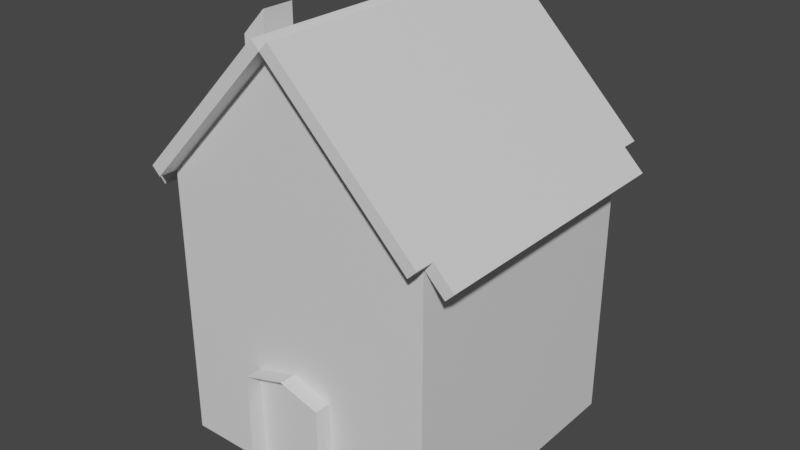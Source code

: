 # Source: building.blend  (saved by Blender 3.1.7; exported with 4.5.12 LTS)
import bpy
from mathutils import Matrix  # noqa: F401  (used for matrix-valued properties, if any)

bpy.ops.wm.read_factory_settings(use_empty=True)
scene = bpy.context.scene
scene.name = 'Scene'

# ---- collections
col_collection = bpy.data.collections.new('Collection'); scene.collection.children.link(col_collection)

# ---- materials (node trees are filled in below, after node groups)
mat_material = bpy.data.materials.new('Material')
mat_material.alpha_threshold = 0.0
mat_material.use_transparent_shadow = False
mat_material.line_color = (0.0, 0.0, 0.0, 1.0)

# ---- material node trees
mat_material.use_nodes = True; mat_material.node_tree.nodes.clear()
_N = mat_material.node_tree.nodes; _L = mat_material.node_tree.links
n0 = _N.new('ShaderNodeOutputMaterial'); n0.name = 'Material Output'; n0.location = (300, 300)
n1 = _N.new('ShaderNodeBsdfPrincipled'); n1.name = 'Principled BSDF'; n1.location = (10, 300)
n1.distribution = 'GGX'
n1.subsurface_method = 'RANDOM_WALK_SKIN'
n1.inputs[2].default_value = 0.4
n1.inputs[3].default_value = 1.45
n1.inputs[27].default_value = (0.0, 0.0, 0.0, 1.0)
n1.inputs[28].default_value = 1.0
_L.new(n1.outputs[0], n0.inputs[0])
n0.is_active_output = True

# ---- world
world_world = bpy.data.worlds.new('World'); scene.world = world_world
world_world.use_nodes = True; world_world.node_tree.nodes.clear()
_N = world_world.node_tree.nodes; _L = world_world.node_tree.links
n0 = _N.new('ShaderNodeOutputWorld'); n0.name = 'World Output'; n0.location = (300, 300)
n1 = _N.new('ShaderNodeBackground'); n1.name = 'Background'; n1.location = (10, 300)
n1.inputs[0].default_value = (0.05088, 0.05088, 0.05088, 1.0)
_L.new(n1.outputs[0], n0.inputs[0])
n0.is_active_output = True
world_world.color = (0.05088, 0.05088, 0.05088)
world_world.use_sun_shadow = False
world_world.sun_shadow_jitter_overblur = 0.0

# ---- meshes
me_cube = bpy.data.meshes.new('Cube')
me_cube.from_pydata([(1.009, 1.0, 2.096), (1.009, 1.0, 0.09647), (1.009, -1.0, 2.096), (1.009, -1.0, 0.09647), (-0.9908, 1.0, 2.096), (-0.9908, 1.0, 0.09647), (-0.9908, -1.0, 2.096), (-0.9908, -1.0, 0.09647), (-0.01835, 1.0, 0.09647), (-0.01835, -1.0, 3.114), (-0.01835, -1.0, 0.09647), (-0.01835, 1.0, 3.114), (-0.07916, -1.0, 3.172), (-1.052, -1.0, 2.155), (-1.052, 1.0, 2.155), (-0.07916, 1.0, 3.172), (1.071, 1.0, 2.159), (1.071, -1.0, 2.159), (0.04357, 1.0, 3.177), (0.04357, -1.0, 3.177), (1.155, 1.0, 1.952), (1.155, -1.0, 1.952), (1.217, 1.0, 2.015), (1.217, -1.0, 2.015), (-1.123, -1.0, 1.958), (-1.123, 1.0, 1.958), (-1.184, -1.0, 2.016), (-1.184, 1.0, 2.016), (-0.01835, 1.127, 3.114), (1.009, 1.127, 2.096), (-0.9908, 1.127, 2.096), (-1.052, 1.127, 2.155), (-0.07916, 1.127, 3.172), (0.04357, 1.127, 3.177), (1.071, 1.127, 2.159), (-0.01835, -1.137, 3.114), (-0.9908, -1.137, 2.096), (1.009, -1.137, 2.096), (-0.07916, -1.137, 3.172), (-1.052, -1.137, 2.155), (1.071, -1.137, 2.159), (0.04357, -1.137, 3.177), (-0.9908, -0.5033, 0.09647), (1.009, -0.5033, 2.096), (-0.9908, -0.5033, 2.096), (1.009, -0.5033, 0.09647), (-0.01835, -0.5033, 0.09647), (-0.01835, -0.5033, 3.114), (-1.052, -0.5033, 2.155), (-0.07916, -0.5033, 3.172), (1.071, -0.5033, 2.159), (0.04357, -0.5033, 3.177), (1.155, -0.5033, 1.952), (1.217, -0.5033, 2.015), (-1.123, -0.5033, 1.958), (-1.184, -0.5033, 2.016), (-0.9908, -0.7382, 0.09647), (1.009, -0.7382, 2.096), (-0.01835, -0.7382, 0.09647), (-0.01835, -0.7382, 3.114), (-0.07916, -0.7382, 3.172), (1.071, -0.7382, 2.159), (0.04357, -0.7382, 3.177), (1.155, -0.7382, 1.952), (1.217, -0.7382, 2.015), (-0.9908, -0.7382, 2.096), (1.009, -0.7382, 0.09647), (-1.052, -0.7382, 2.155), (-1.123, -0.7382, 1.958), (-1.184, -0.7382, 2.016), (-0.5046, 1.0, 0.09647), (-0.5046, -1.0, 2.605), (-0.5046, -1.0, 0.09647), (-0.5046, 1.0, 2.605), (-0.5654, -1.0, 2.663), (-0.5654, 1.0, 2.663), (-0.5046, 1.127, 2.605), (-0.5654, 1.127, 2.663), (-0.5046, -1.137, 2.605), (-0.5654, -1.137, 2.663), (-0.5654, -0.5033, 2.663), (-0.5046, -0.5033, 0.09647), (-0.5654, -0.7382, 2.663), (-0.5046, -0.7382, 0.09647), (-0.3337, -1.0, 0.09647), (-0.3337, 1.0, 2.784), (-0.3945, 1.0, 2.842), (-0.3337, 1.127, 2.784), (-0.3945, 1.127, 2.842), (-0.3945, -0.5033, 2.842), (-0.3945, -0.7382, 2.842), (-0.3337, 1.0, 0.09647), (-0.3337, -1.0, 2.784), (-0.3945, -1.0, 2.842), (-0.3337, -1.137, 2.784), (-0.3945, -1.137, 2.842), (-0.3337, -0.5033, 0.09647), (-0.3337, -0.7382, 0.09647), (-0.5654, -0.5033, 3.007), (-0.5654, -0.7382, 3.007), (-0.3945, -0.5033, 3.186), (-0.3945, -0.7382, 3.186), (-0.5449, -0.5315, 2.988), (-0.5449, -0.71, 2.988), (-0.415, -0.5315, 3.124), (-0.415, -0.71, 3.124), (1.009, 1.0, 0.6722), (-0.9908, -1.0, 0.6722), (1.009, -1.0, 0.6722), (-0.9908, 1.0, 0.6722), (-0.01835, 1.0, 0.9652), (-0.01835, -1.0, 0.9652), (1.009, -0.5033, 0.6722), (-0.9908, -0.5033, 0.6722), (-0.9908, -0.7382, 0.6722), (1.009, -0.7382, 0.6722), (-0.5046, 1.0, 0.8187), (-0.5046, -1.0, 0.8187), (-0.3337, -1.0, 0.8702), (-0.3337, 1.0, 0.8702), (0.2787, -1.0, 0.09647), (0.2787, 1.0, 2.82), (0.2787, 1.0, 0.09647), (0.2787, -1.0, 2.82), (0.3406, 1.0, 2.882), (0.3406, -1.0, 2.882), (0.2787, 1.127, 2.82), (0.3406, 1.127, 2.882), (0.2787, -1.137, 2.82), (0.3406, -1.137, 2.882), (0.3406, -0.5033, 2.882), (0.2787, -0.5033, 0.09647), (0.3406, -0.7382, 2.882), (0.2787, -0.7382, 0.09647), (0.2787, -1.0, 0.8805), (0.2787, 1.0, 0.8805), (-0.3337, -1.12, 0.09647), (-0.01835, -1.12, 0.9652), (-0.3337, -1.12, 0.8702), (0.2787, -1.12, 0.09647), (0.2787, -1.12, 0.8805)], [], [(47, 11, 15, 49), (117, 71, 6, 107), (113, 44, 4, 109), (133, 66, 3, 120), (115, 57, 2, 108), (135, 121, 0, 106), (119, 85, 11, 110), (97, 58, 10, 84), (134, 123, 9, 111), (121, 11, 28, 126), (82, 67, 13, 74), (92, 9, 35, 94), (11, 18, 33, 28), (48, 14, 27, 55), (132, 62, 19, 125), (59, 9, 19, 62), (125, 19, 41, 129), (61, 17, 23, 64), (52, 20, 22, 53), (17, 2, 21, 23), (0, 16, 22, 20), (43, 0, 20, 52), (68, 24, 26, 69), (6, 13, 26, 24), (65, 6, 24, 68), (14, 4, 25, 27), (126, 28, 33, 127), (76, 30, 31, 77), (73, 4, 30, 76), (15, 11, 28, 32), (16, 0, 29, 34), (86, 15, 32, 88), (124, 16, 34, 127), (4, 14, 31, 30), (94, 35, 38, 95), (128, 37, 40, 129), (13, 6, 36, 39), (2, 17, 40, 37), (123, 2, 37, 128), (74, 13, 39, 79), (9, 12, 38, 35), (19, 9, 35, 41), (4, 44, 54, 25), (25, 54, 55, 27), (57, 43, 52, 63), (63, 52, 53, 64), (16, 50, 53, 22), (11, 47, 51, 18), (124, 18, 51, 130), (67, 48, 55, 69), (75, 14, 48, 80), (91, 8, 46, 96), (106, 0, 43, 112), (122, 1, 45, 131), (114, 65, 44, 113), (59, 47, 49, 60), (9, 59, 60, 12), (107, 6, 65, 114), (13, 67, 69, 26), (21, 63, 64, 23), (2, 57, 63, 21), (44, 65, 68, 54), (54, 68, 69, 55), (50, 61, 64, 53), (47, 59, 62, 51), (130, 51, 62, 132), (80, 48, 67, 82), (96, 46, 58, 97), (112, 43, 57, 115), (131, 45, 66, 133), (42, 81, 83, 56), (82, 90, 101, 99), (5, 70, 81, 42), (86, 75, 80, 89), (93, 74, 79, 95), (36, 78, 79, 39), (14, 75, 77, 31), (85, 73, 76, 87), (87, 76, 77, 88), (6, 71, 78, 36), (90, 82, 74, 93), (56, 83, 72, 7), (109, 4, 73, 116), (118, 92, 71, 117), (111, 9, 92, 118), (60, 90, 93, 12), (28, 87, 88, 32), (11, 85, 87, 28), (12, 93, 95, 38), (15, 86, 89, 49), (49, 89, 90, 60), (81, 96, 97, 83), (70, 91, 96, 81), (78, 94, 95, 79), (75, 86, 88, 77), (71, 92, 94, 78), (83, 97, 84, 72), (116, 73, 85, 119), (99, 101, 105, 103), (80, 82, 99, 98), (90, 89, 100, 101), (89, 80, 98, 100), (104, 102, 103, 105), (98, 99, 103, 102), (101, 100, 104, 105), (100, 98, 102, 104), (70, 116, 119, 91), (10, 111, 118, 84), (84, 118, 117, 72), (5, 109, 116, 70), (45, 112, 115, 66), (7, 107, 114, 56), (56, 114, 113, 42), (1, 106, 112, 45), (120, 134, 111, 10), (91, 119, 110, 8), (122, 135, 106, 1), (66, 115, 108, 3), (42, 113, 109, 5), (72, 117, 107, 7), (8, 110, 135, 122), (3, 108, 134, 120), (46, 131, 133, 58), (50, 130, 132, 61), (8, 122, 131, 46), (16, 124, 130, 50), (9, 123, 128, 35), (35, 128, 129, 41), (18, 124, 127, 33), (29, 126, 127, 34), (17, 125, 129, 40), (61, 132, 125, 17), (0, 121, 126, 29), (108, 2, 123, 134), (110, 11, 121, 135), (58, 133, 120, 10), (111, 134, 140, 137), (118, 84, 136, 138), (120, 134, 140, 139), (118, 111, 137, 138)])
_uv = me_cube.uv_layers.new(name='UVMap')
_uv.uv.foreach_set('vector', [0.7534, 0.6879, 0.7534, 0.5, 0.7534, 0.5, 0.7534, 0.6879, 0.447, 0.9392, 0.625, 0.9392, 0.625, 1.0, 0.447, 1.0, 0.447, 0.06209, 0.625, 0.06209, 0.625, 0.25, 0.447, 0.25, 0.2837, 0.7173, 0.375, 0.7173, 0.375, 0.75, 0.2837, 0.75, 0.447, 0.7173, 0.625, 0.7173, 0.625, 0.75, 0.447, 0.75, 0.447, 0.4087, 0.625, 0.4087, 0.625, 0.5, 0.447, 0.5, 0.447, 0.3321, 0.625, 0.3321, 0.625, 0.3716, 0.447, 0.3716, 0.2071, 0.7173, 0.2466, 0.7173, 0.2466, 0.75, 0.2071, 0.75, 0.447, 0.8413, 0.625, 0.8413, 0.625, 0.8784, 0.447, 0.8784, 0.625, 0.4087, 0.625, 0.3716, 0.625, 0.3716, 0.625, 0.4087, 0.8142, 0.7173, 0.875, 0.7173, 0.875, 0.75, 0.8142, 0.75, 0.625, 0.9179, 0.625, 0.8784, 0.625, 0.8784, 0.625, 0.9179, 0.7534, 0.5, 0.7534, 0.5, 0.7534, 0.5, 0.7534, 0.5, 0.875, 0.6879, 0.875, 0.5, 0.875, 0.5, 0.875, 0.6879, 0.7163, 0.7173, 0.7534, 0.7173, 0.7534, 0.75, 0.7163, 0.75, 0.7534, 0.7173, 0.7534, 0.75, 0.7534, 0.75, 0.7534, 0.7173, 0.7163, 0.75, 0.7534, 0.75, 0.7534, 0.75, 0.7163, 0.75, 0.625, 0.7173, 0.625, 0.75, 0.625, 0.75, 0.625, 0.7173, 0.625, 0.6879, 0.625, 0.5, 0.625, 0.5, 0.625, 0.6879, 0.625, 0.75, 0.625, 0.75, 0.625, 0.75, 0.625, 0.75, 0.625, 0.5, 0.625, 0.5, 0.625, 0.5, 0.625, 0.5, 0.625, 0.6879, 0.625, 0.5, 0.625, 0.5, 0.625, 0.6879, 0.625, 0.03273, 0.625, 0.0, 0.625, 0.0, 0.625, 0.03273, 0.625, 1.0, 0.625, 1.0, 0.625, 1.0, 0.625, 1.0, 0.625, 0.03273, 0.625, 0.0, 0.625, 0.0, 0.625, 0.03273, 0.625, 0.25, 0.625, 0.25, 0.625, 0.25, 0.625, 0.25, 0.625, 0.4087, 0.625, 0.3716, 0.625, 0.3716, 0.625, 0.4087, 0.625, 0.3108, 0.625, 0.25, 0.625, 0.25, 0.625, 0.3108, 0.625, 0.3108, 0.625, 0.25, 0.625, 0.25, 0.625, 0.3108, 0.7534, 0.5, 0.7534, 0.5, 0.7534, 0.5, 0.7534, 0.5, 0.625, 0.5, 0.625, 0.5, 0.625, 0.5, 0.625, 0.5, 0.7929, 0.5, 0.7534, 0.5, 0.7534, 0.5, 0.7929, 0.5, 0.7163, 0.5, 0.625, 0.5, 0.625, 0.5, 0.7163, 0.5, 0.625, 0.25, 0.625, 0.25, 0.625, 0.25, 0.625, 0.25, 0.625, 0.9179, 0.625, 0.8784, 0.625, 0.8784, 0.625, 0.9179, 0.625, 0.8413, 0.625, 0.75, 0.625, 0.75, 0.625, 0.8413, 0.625, 1.0, 0.625, 1.0, 0.625, 1.0, 0.625, 1.0, 0.625, 0.75, 0.625, 0.75, 0.625, 0.75, 0.625, 0.75, 0.625, 0.8413, 0.625, 0.75, 0.625, 0.75, 0.625, 0.8413, 0.8142, 0.75, 0.875, 0.75, 0.875, 0.75, 0.8142, 0.75, 0.7534, 0.75, 0.7534, 0.75, 0.7534, 0.75, 0.7534, 0.75, 0.7534, 0.75, 0.7534, 0.75, 0.7534, 0.75, 0.7534, 0.75, 0.625, 0.25, 0.625, 0.06209, 0.625, 0.06209, 0.625, 0.25, 0.625, 0.25, 0.625, 0.06209, 0.625, 0.06209, 0.625, 0.25, 0.625, 0.7173, 0.625, 0.6879, 0.625, 0.6879, 0.625, 0.7173, 0.625, 0.7173, 0.625, 0.6879, 0.625, 0.6879, 0.625, 0.7173, 0.625, 0.5, 0.625, 0.6879, 0.625, 0.6879, 0.625, 0.5, 0.7534, 0.5, 0.7534, 0.6879, 0.7534, 0.6879, 0.7534, 0.5, 0.7163, 0.5, 0.7534, 0.5, 0.7534, 0.6879, 0.7163, 0.6879, 0.875, 0.7173, 0.875, 0.6879, 0.875, 0.6879, 0.875, 0.7173, 0.8142, 0.5, 0.875, 0.5, 0.875, 0.6879, 0.8142, 0.6879, 0.2071, 0.5, 0.2466, 0.5, 0.2466, 0.6879, 0.2071, 0.6879, 0.447, 0.5, 0.625, 0.5, 0.625, 0.6879, 0.447, 0.6879, 0.2837, 0.5, 0.375, 0.5, 0.375, 0.6879, 0.2837, 0.6879, 0.447, 0.03273, 0.625, 0.03273, 0.625, 0.06209, 0.447, 0.06209, 0.7534, 0.7173, 0.7534, 0.6879, 0.7534, 0.6879, 0.7534, 0.7173, 0.7534, 0.75, 0.7534, 0.7173, 0.7534, 0.7173, 0.7534, 0.75, 0.447, 0.0, 0.625, 0.0, 0.625, 0.03273, 0.447, 0.03273, 0.875, 0.75, 0.875, 0.7173, 0.875, 0.7173, 0.875, 0.75, 0.625, 0.75, 0.625, 0.7173, 0.625, 0.7173, 0.625, 0.75, 0.625, 0.75, 0.625, 0.7173, 0.625, 0.7173, 0.625, 0.75, 0.625, 0.06209, 0.625, 0.03273, 0.625, 0.03273, 0.625, 0.06209, 0.625, 0.06209, 0.625, 0.03273, 0.625, 0.03273, 0.625, 0.06209, 0.625, 0.6879, 0.625, 0.7173, 0.625, 0.7173, 0.625, 0.6879, 0.7534, 0.6879, 0.7534, 0.7173, 0.7534, 0.7173, 0.7534, 0.6879, 0.7163, 0.6879, 0.7534, 0.6879, 0.7534, 0.7173, 0.7163, 0.7173, 0.8142, 0.6879, 0.875, 0.6879, 0.875, 0.7173, 0.8142, 0.7173, 0.2071, 0.6879, 0.2466, 0.6879, 0.2466, 0.7173, 0.2071, 0.7173, 0.447, 0.6879, 0.625, 0.6879, 0.625, 0.7173, 0.447, 0.7173, 0.2837, 0.6879, 0.375, 0.6879, 0.375, 0.7173, 0.2837, 0.7173, 0.125, 0.6879, 0.1858, 0.6879, 0.1858, 0.7173, 0.125, 0.7173, 0.8142, 0.7173, 0.7929, 0.7173, 0.7929, 0.7173, 0.8142, 0.7173, 0.125, 0.5, 0.1858, 0.5, 0.1858, 0.6879, 0.125, 0.6879, 0.7929, 0.5, 0.8142, 0.5, 0.8142, 0.6879, 0.7929, 0.6879, 0.7929, 0.75, 0.8142, 0.75, 0.8142, 0.75, 0.7929, 0.75, 0.625, 1.0, 0.625, 0.9392, 0.625, 0.9392, 0.625, 1.0, 0.875, 0.5, 0.8142, 0.5, 0.8142, 0.5, 0.875, 0.5, 0.625, 0.3321, 0.625, 0.3108, 0.625, 0.3108, 0.625, 0.3321, 0.625, 0.3321, 0.625, 0.3108, 0.625, 0.3108, 0.625, 0.3321, 0.625, 1.0, 0.625, 0.9392, 0.625, 0.9392, 0.625, 1.0, 0.7929, 0.7173, 0.8142, 0.7173, 0.8142, 0.75, 0.7929, 0.75, 0.125, 0.7173, 0.1858, 0.7173, 0.1858, 0.75, 0.125, 0.75, 0.447, 0.25, 0.625, 0.25, 0.625, 0.3108, 0.447, 0.3108, 0.447, 0.9179, 0.625, 0.9179, 0.625, 0.9392, 0.447, 0.9392, 0.447, 0.8784, 0.625, 0.8784, 0.625, 0.9179, 0.447, 0.9179, 0.7534, 0.7173, 0.7929, 0.7173, 0.7929, 0.75, 0.7534, 0.75, 0.625, 0.3716, 0.625, 0.3321, 0.625, 0.3321, 0.625, 0.3716, 0.625, 0.3716, 0.625, 0.3321, 0.625, 0.3321, 0.625, 0.3716, 0.7534, 0.75, 0.7929, 0.75, 0.7929, 0.75, 0.7534, 0.75, 0.7534, 0.5, 0.7929, 0.5, 0.7929, 0.6879, 0.7534, 0.6879, 0.7534, 0.6879, 0.7929, 0.6879, 0.7929, 0.7173, 0.7534, 0.7173, 0.1858, 0.6879, 0.2071, 0.6879, 0.2071, 0.7173, 0.1858, 0.7173, 0.1858, 0.5, 0.2071, 0.5, 0.2071, 0.6879, 0.1858, 0.6879, 0.625, 0.9392, 0.625, 0.9179, 0.625, 0.9179, 0.625, 0.9392, 0.8142, 0.5, 0.7929, 0.5, 0.7929, 0.5, 0.8142, 0.5, 0.625, 0.9392, 0.625, 0.9179, 0.625, 0.9179, 0.625, 0.9392, 0.1858, 0.7173, 0.2071, 0.7173, 0.2071, 0.75, 0.1858, 0.75, 0.447, 0.3108, 0.625, 0.3108, 0.625, 0.3321, 0.447, 0.3321, 0.8142, 0.7173, 0.7929, 0.7173, 0.7929, 0.7173, 0.8142, 0.7173, 0.8142, 0.6879, 0.8142, 0.7173, 0.8142, 0.7173, 0.8142, 0.6879, 0.7929, 0.7173, 0.7929, 0.6879, 0.7929, 0.6879, 0.7929, 0.7173, 0.7929, 0.6879, 0.8142, 0.6879, 0.8142, 0.6879, 0.7929, 0.6879, 0.7929, 0.6879, 0.8142, 0.6879, 0.8142, 0.7173, 0.7929, 0.7173, 0.8142, 0.6879, 0.8142, 0.7173, 0.8142, 0.7173, 0.8142, 0.6879, 0.7929, 0.7173, 0.7929, 0.6879, 0.7929, 0.6879, 0.7929, 0.7173, 0.7929, 0.6879, 0.8142, 0.6879, 0.8142, 0.6879, 0.7929, 0.6879, 0.375, 0.3108, 0.447, 0.3108, 0.447, 0.3321, 0.375, 0.3321, 0.375, 0.8784, 0.447, 0.8784, 0.447, 0.9179, 0.375, 0.9179, 0.375, 0.9179, 0.447, 0.9179, 0.447, 0.9392, 0.375, 0.9392, 0.375, 0.25, 0.447, 0.25, 0.447, 0.3108, 0.375, 0.3108, 0.375, 0.6879, 0.447, 0.6879, 0.447, 0.7173, 0.375, 0.7173, 0.375, 0.0, 0.447, 0.0, 0.447, 0.03273, 0.375, 0.03273, 0.375, 0.03273, 0.447, 0.03273, 0.447, 0.06209, 0.375, 0.06209, 0.375, 0.5, 0.447, 0.5, 0.447, 0.6879, 0.375, 0.6879, 0.375, 0.8413, 0.447, 0.8413, 0.447, 0.8784, 0.375, 0.8784, 0.375, 0.3321, 0.447, 0.3321, 0.447, 0.3716, 0.375, 0.3716, 0.375, 0.4087, 0.447, 0.4087, 0.447, 0.5, 0.375, 0.5, 0.375, 0.7173, 0.447, 0.7173, 0.447, 0.75, 0.375, 0.75, 0.375, 0.06209, 0.447, 0.06209, 0.447, 0.25, 0.375, 0.25, 0.375, 0.9392, 0.447, 0.9392, 0.447, 1.0, 0.375, 1.0, 0.375, 0.3716, 0.447, 0.3716, 0.447, 0.4087, 0.375, 0.4087, 0.375, 0.75, 0.447, 0.75, 0.447, 0.8413, 0.375, 0.8413, 0.2466, 0.6879, 0.2837, 0.6879, 0.2837, 0.7173, 0.2466, 0.7173, 0.625, 0.6879, 0.7163, 0.6879, 0.7163, 0.7173, 0.625, 0.7173, 0.2466, 0.5, 0.2837, 0.5, 0.2837, 0.6879, 0.2466, 0.6879, 0.625, 0.5, 0.7163, 0.5, 0.7163, 0.6879, 0.625, 0.6879, 0.625, 0.8784, 0.625, 0.8413, 0.625, 0.8413, 0.625, 0.8784, 0.625, 0.8784, 0.625, 0.8413, 0.625, 0.8413, 0.625, 0.8784, 0.7534, 0.5, 0.7163, 0.5, 0.7163, 0.5, 0.7534, 0.5, 0.625, 0.5, 0.625, 0.4087, 0.625, 0.4087, 0.625, 0.5, 0.625, 0.75, 0.7163, 0.75, 0.7163, 0.75, 0.625, 0.75, 0.625, 0.7173, 0.7163, 0.7173, 0.7163, 0.75, 0.625, 0.75, 0.625, 0.5, 0.625, 0.4087, 0.625, 0.4087, 0.625, 0.5, 0.447, 0.75, 0.625, 0.75, 0.625, 0.8413, 0.447, 0.8413, 0.447, 0.3716, 0.625, 0.3716, 0.625, 0.4087, 0.447, 0.4087, 0.2466, 0.7173, 0.2837, 0.7173, 0.2837, 0.75, 0.2466, 0.75, 0.447, 0.8784, 0.447, 0.8413, 0.447, 0.8413, 0.447, 0.8784, 0.447, 0.9179, 0.375, 0.9179, 0.375, 0.9179, 0.447, 0.9179, 0.375, 0.8413, 0.447, 0.8413, 0.447, 0.8413, 0.375, 0.8413, 0.447, 0.9179, 0.447, 0.8784, 0.447, 0.8784, 0.447, 0.9179])
me_cube.materials.append(mat_material)
me_cube.use_remesh_preserve_volume = False
me_cube.use_remesh_preserve_attributes = False
me_cube.use_mirror_vertex_groups = False
me_cube.update()
me_cube_001 = bpy.data.meshes.new('Cube.001')
me_cube_001.from_pydata([(-1.0, -1.0, -1.0), (-1.0, -1.0, 1.0), (-1.0, 1.0, -1.0), (-1.0, 1.0, 1.0), (1.0, -1.0, -1.0), (1.0, -1.0, 1.0), (1.0, 1.0, -1.0), (1.0, 1.0, 1.0)], [], [(0, 1, 3, 2), (2, 3, 7, 6), (6, 7, 5, 4), (4, 5, 1, 0), (2, 6, 4, 0), (7, 3, 1, 5)])
_uv = me_cube_001.uv_layers.new(name='UVMap')
_uv.uv.foreach_set('vector', [0.375, 0.0, 0.625, 0.0, 0.625, 0.25, 0.375, 0.25, 0.375, 0.25, 0.625, 0.25, 0.625, 0.5, 0.375, 0.5, 0.375, 0.5, 0.625, 0.5, 0.625, 0.75, 0.375, 0.75, 0.375, 0.75, 0.625, 0.75, 0.625, 1.0, 0.375, 1.0, 0.125, 0.5, 0.375, 0.5, 0.375, 0.75, 0.125, 0.75, 0.625, 0.5, 0.875, 0.5, 0.875, 0.75, 0.625, 0.75])
me_cube_001.use_remesh_fix_poles = True
me_cube_001.use_remesh_preserve_attributes = False
me_cube_001.update()

# ---- objects
ob_cube = bpy.data.objects.new('Cube', me_cube)
ob_alarm = bpy.data.objects.new('Alarm', me_cube_001)

# ---- transforms, parenting, visibility, modifiers, constraints
ob_cube.location = (0.0, 0.0, -2.384e-07)
ob_cube.scale = (2.54, 2.54, 2.54)
ob_cube.lock_rotations_4d = False
ob_cube.empty_display_type = 'ARROWS'
ob_cube.lineart.crease_threshold = 0.0
ob_alarm.location = (-1.413, -1.575, 7.122)
ob_alarm.scale = (0.201, 0.201, 0.201)

# ---- collection membership
col_collection.objects.link(ob_cube)
col_collection.objects.link(ob_alarm)

# ---- scene / render settings (as saved in the file)
scene.frame_start = 1; scene.frame_end = 250; scene.frame_set(18)
scene.render.engine = 'BLENDER_EEVEE_NEXT'
scene.cycles.sampling_pattern = 'TABULATED_SOBOL'
scene.cycles.use_light_tree = False
scene.view_settings.view_transform = 'Filmic'
bpy.context.view_layer.update()

# ---- added for rendering (the .blend has no active camera and no usable light): camera, sun
cam_auto = bpy.data.cameras.new('AutoCamera')
cam_auto.lens = 50.0
cam_auto.sensor_width = 36.0
cam_auto.clip_end = 1000.0
ob_auto_camera = bpy.data.objects.new('AutoCamera', cam_auto)
scene.collection.objects.link(ob_auto_camera)
ob_auto_camera.location = (10.6637, -12.7597, 12.6658)
ob_auto_camera.rotation_euler = (1.09748, -7.21219e-08, 0.694738)
scene.camera = ob_auto_camera
light_auto_sun = bpy.data.lights.new('AutoSun', 'SUN')
light_auto_sun.energy = 3.0
light_auto_sun.angle = 0.0523599
ob_auto_sun = bpy.data.objects.new('AutoSun', light_auto_sun)
scene.collection.objects.link(ob_auto_sun)
ob_auto_sun.rotation_euler = (0.872665, 0.174533, 0.523599)
bpy.context.view_layer.update()
